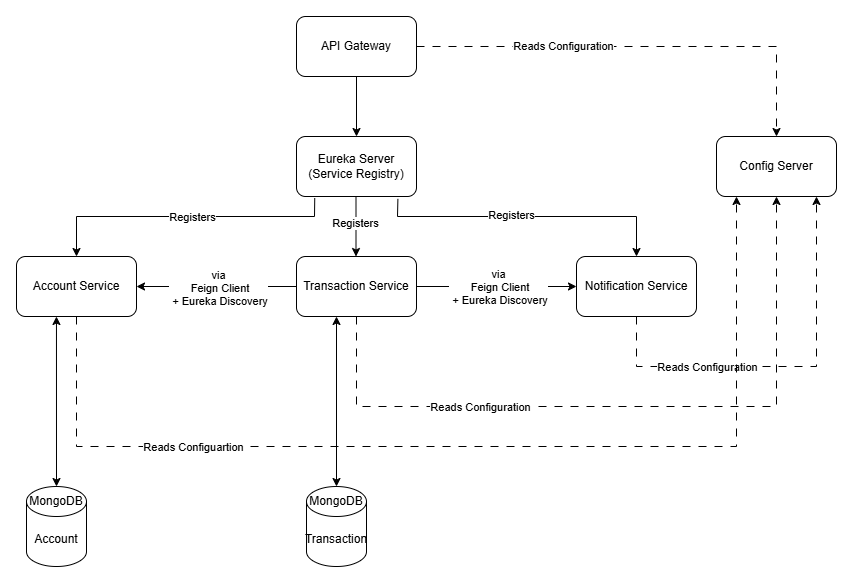

The diagram above was exported from draw.io. Its source (the exported page's mxGraphModel, read from the mxfile embedded in the PNG):
<mxGraphModel dx="1303" dy="659" grid="1" gridSize="10" guides="1" tooltips="1" connect="1" arrows="1" fold="1" page="1" pageScale="1" pageWidth="850" pageHeight="1100" math="0" shadow="0">
  <root>
    <mxCell id="0" />
    <mxCell id="1" parent="0" />
    <mxCell id="YsF2WfJxM-i3SK8pyFVm-3" parent="1" style="rounded=1;whiteSpace=wrap;html=1;" value="API Gateway" vertex="1">
      <mxGeometry height="60" width="120" x="280" y="90" as="geometry" />
    </mxCell>
    <mxCell id="YsF2WfJxM-i3SK8pyFVm-4" parent="1" style="rounded=1;whiteSpace=wrap;html=1;" value="Eureka Server&lt;div&gt;(Service Registry)&lt;/div&gt;" vertex="1">
      <mxGeometry height="60" width="120" x="280" y="210" as="geometry" />
    </mxCell>
    <mxCell id="YsF2WfJxM-i3SK8pyFVm-5" parent="1" style="rounded=1;whiteSpace=wrap;html=1;" value="Account Service" vertex="1">
      <mxGeometry height="60" width="120" y="330" as="geometry" />
    </mxCell>
    <mxCell id="YsF2WfJxM-i3SK8pyFVm-6" parent="1" style="rounded=1;whiteSpace=wrap;html=1;" value="Transaction Service" vertex="1">
      <mxGeometry height="60" width="120" x="280" y="330" as="geometry" />
    </mxCell>
    <mxCell id="YsF2WfJxM-i3SK8pyFVm-7" parent="1" style="rounded=1;whiteSpace=wrap;html=1;" value="Notification Service" vertex="1">
      <mxGeometry height="60" width="120" x="560" y="330" as="geometry" />
    </mxCell>
    <mxCell id="YsF2WfJxM-i3SK8pyFVm-8" parent="1" style="rounded=1;whiteSpace=wrap;html=1;" value="Config Server" vertex="1">
      <mxGeometry height="60" width="120" x="700" y="210" as="geometry" />
    </mxCell>
    <mxCell id="YsF2WfJxM-i3SK8pyFVm-9" edge="1" parent="1" source="YsF2WfJxM-i3SK8pyFVm-3" style="endArrow=classic;html=1;rounded=0;exitX=0.5;exitY=1;exitDx=0;exitDy=0;" target="YsF2WfJxM-i3SK8pyFVm-4" value="">
      <mxGeometry height="50" relative="1" width="50" as="geometry">
        <mxPoint x="400" y="300" as="sourcePoint" />
        <mxPoint x="450" y="250" as="targetPoint" />
      </mxGeometry>
    </mxCell>
    <mxCell id="YsF2WfJxM-i3SK8pyFVm-10" edge="1" parent="1" style="endArrow=classic;html=1;rounded=0;exitX=0.5;exitY=1;exitDx=0;exitDy=0;" value="">
      <mxGeometry height="50" relative="1" width="50" as="geometry">
        <mxPoint x="339.5" y="270" as="sourcePoint" />
        <mxPoint x="339.5" y="330" as="targetPoint" />
      </mxGeometry>
    </mxCell>
    <mxCell id="rJ1xUjzN0D-rD2VAKu0f-24" connectable="0" parent="YsF2WfJxM-i3SK8pyFVm-10" style="edgeLabel;html=1;align=center;verticalAlign=middle;resizable=0;points=[];" value="Registers" vertex="1">
      <mxGeometry relative="1" x="-0.1417" y="-1" as="geometry">
        <mxPoint as="offset" />
      </mxGeometry>
    </mxCell>
    <mxCell id="YsF2WfJxM-i3SK8pyFVm-19" parent="1" style="shape=cylinder3;whiteSpace=wrap;html=1;boundedLbl=1;backgroundOutline=1;size=15;" value="Account" vertex="1">
      <mxGeometry height="80" width="60" x="10" y="560" as="geometry" />
    </mxCell>
    <mxCell id="YsF2WfJxM-i3SK8pyFVm-20" parent="1" style="shape=cylinder3;whiteSpace=wrap;html=1;boundedLbl=1;backgroundOutline=1;size=15;" value="Transaction" vertex="1">
      <mxGeometry height="80" width="60" x="290" y="560" as="geometry" />
    </mxCell>
    <mxCell id="YsF2WfJxM-i3SK8pyFVm-21" edge="1" parent="1" source="YsF2WfJxM-i3SK8pyFVm-19" style="endArrow=classic;startArrow=classic;html=1;rounded=0;exitX=0.5;exitY=0;exitDx=0;exitDy=0;exitPerimeter=0;entryX=0.333;entryY=1;entryDx=0;entryDy=0;entryPerimeter=0;" target="YsF2WfJxM-i3SK8pyFVm-5" value="">
      <mxGeometry height="50" relative="1" width="50" as="geometry">
        <Array as="points" />
        <mxPoint x="200" y="550" as="sourcePoint" />
        <mxPoint x="200" y="390" as="targetPoint" />
      </mxGeometry>
    </mxCell>
    <mxCell id="YsF2WfJxM-i3SK8pyFVm-22" edge="1" parent="1" style="endArrow=classic;startArrow=classic;html=1;rounded=0;exitX=0.5;exitY=0;exitDx=0;exitDy=0;exitPerimeter=0;" value="">
      <mxGeometry height="50" relative="1" width="50" as="geometry">
        <mxPoint x="320" y="560" as="sourcePoint" />
        <mxPoint x="320" y="390" as="targetPoint" />
      </mxGeometry>
    </mxCell>
    <mxCell id="YsF2WfJxM-i3SK8pyFVm-23" parent="1" style="text;html=1;whiteSpace=wrap;strokeColor=none;fillColor=none;align=center;verticalAlign=middle;rounded=0;" value="MongoDB" vertex="1">
      <mxGeometry height="30" width="60" x="10" y="560" as="geometry" />
    </mxCell>
    <mxCell id="YsF2WfJxM-i3SK8pyFVm-24" parent="1" style="text;html=1;whiteSpace=wrap;strokeColor=none;fillColor=none;align=center;verticalAlign=middle;rounded=0;" value="MongoDB" vertex="1">
      <mxGeometry height="30" width="60" x="290" y="560" as="geometry" />
    </mxCell>
    <mxCell id="rJ1xUjzN0D-rD2VAKu0f-1" edge="1" parent="1" source="YsF2WfJxM-i3SK8pyFVm-3" style="endArrow=classic;html=1;rounded=0;exitX=1;exitY=0.5;exitDx=0;exitDy=0;entryX=0.5;entryY=0;entryDx=0;entryDy=0;dashed=1;dashPattern=8 8;" target="YsF2WfJxM-i3SK8pyFVm-8" value="">
      <mxGeometry height="50" relative="1" width="50" as="geometry">
        <Array as="points">
          <mxPoint x="760" y="120" />
        </Array>
        <mxPoint x="640" y="120" as="sourcePoint" />
        <mxPoint x="760" y="200" as="targetPoint" />
      </mxGeometry>
    </mxCell>
    <mxCell id="rJ1xUjzN0D-rD2VAKu0f-12" connectable="0" parent="rJ1xUjzN0D-rD2VAKu0f-1" style="edgeLabel;html=1;align=center;verticalAlign=middle;resizable=0;points=[];" value="Reads Configuration" vertex="1">
      <mxGeometry relative="1" x="-0.3492" y="1" as="geometry">
        <mxPoint as="offset" />
      </mxGeometry>
    </mxCell>
    <mxCell id="rJ1xUjzN0D-rD2VAKu0f-2" edge="1" parent="1" source="YsF2WfJxM-i3SK8pyFVm-6" style="endArrow=classic;html=1;rounded=0;entryX=1;entryY=0.5;entryDx=0;entryDy=0;exitX=0;exitY=0.5;exitDx=0;exitDy=0;" target="YsF2WfJxM-i3SK8pyFVm-5" value="">
      <mxGeometry height="50" relative="1" width="50" as="geometry">
        <mxPoint x="400" y="320" as="sourcePoint" />
        <mxPoint x="450" y="270" as="targetPoint" />
      </mxGeometry>
    </mxCell>
    <mxCell id="rJ1xUjzN0D-rD2VAKu0f-19" connectable="0" parent="rJ1xUjzN0D-rD2VAKu0f-2" style="edgeLabel;html=1;align=center;verticalAlign=middle;resizable=0;points=[];" value="via&lt;div&gt;&amp;nbsp;Feign Client&lt;/div&gt;&lt;div&gt;&amp;nbsp;+ Eureka Discovery&lt;/div&gt;" vertex="1">
      <mxGeometry relative="1" x="-0.0233" y="1" as="geometry">
        <mxPoint as="offset" />
      </mxGeometry>
    </mxCell>
    <mxCell id="rJ1xUjzN0D-rD2VAKu0f-3" edge="1" parent="1" source="YsF2WfJxM-i3SK8pyFVm-6" style="endArrow=classic;html=1;rounded=0;exitX=1;exitY=0.5;exitDx=0;exitDy=0;entryX=0;entryY=0.5;entryDx=0;entryDy=0;" target="YsF2WfJxM-i3SK8pyFVm-7" value="">
      <mxGeometry height="50" relative="1" width="50" as="geometry">
        <mxPoint x="470" y="450" as="sourcePoint" />
        <mxPoint x="520" y="400" as="targetPoint" />
      </mxGeometry>
    </mxCell>
    <mxCell id="rJ1xUjzN0D-rD2VAKu0f-18" connectable="0" parent="rJ1xUjzN0D-rD2VAKu0f-3" style="edgeLabel;html=1;align=center;verticalAlign=middle;resizable=0;points=[];" value="via&lt;div&gt;&amp;nbsp;Feign Client&lt;/div&gt;&lt;div&gt;&amp;nbsp;+ Eureka Discovery&lt;/div&gt;" vertex="1">
      <mxGeometry relative="1" x="0.01" as="geometry">
        <mxPoint as="offset" />
      </mxGeometry>
    </mxCell>
    <mxCell id="rJ1xUjzN0D-rD2VAKu0f-4" edge="1" parent="1" source="YsF2WfJxM-i3SK8pyFVm-6" style="endArrow=classic;html=1;rounded=0;exitX=0.5;exitY=1;exitDx=0;exitDy=0;dashed=1;dashPattern=8 8;" value="">
      <mxGeometry height="50" relative="1" width="50" as="geometry">
        <Array as="points">
          <mxPoint x="340" y="480" />
          <mxPoint x="760" y="480" />
        </Array>
        <mxPoint x="340" y="480" as="sourcePoint" />
        <mxPoint x="760" y="270" as="targetPoint" />
      </mxGeometry>
    </mxCell>
    <mxCell id="rJ1xUjzN0D-rD2VAKu0f-11" connectable="0" parent="rJ1xUjzN0D-rD2VAKu0f-4" style="edgeLabel;html=1;align=center;verticalAlign=middle;resizable=0;points=[];" value="Reads Configuration" vertex="1">
      <mxGeometry relative="1" x="-0.405" as="geometry">
        <mxPoint as="offset" />
      </mxGeometry>
    </mxCell>
    <mxCell id="rJ1xUjzN0D-rD2VAKu0f-5" edge="1" parent="1" source="YsF2WfJxM-i3SK8pyFVm-7" style="endArrow=classic;html=1;rounded=0;exitX=0.5;exitY=1;exitDx=0;exitDy=0;dashed=1;dashPattern=8 8;" value="">
      <mxGeometry height="50" relative="1" width="50" as="geometry">
        <Array as="points">
          <mxPoint x="620" y="440" />
          <mxPoint x="800" y="440" />
        </Array>
        <mxPoint x="750" y="320" as="sourcePoint" />
        <mxPoint x="800" y="270" as="targetPoint" />
      </mxGeometry>
    </mxCell>
    <mxCell id="rJ1xUjzN0D-rD2VAKu0f-13" connectable="0" parent="rJ1xUjzN0D-rD2VAKu0f-5" style="edgeLabel;html=1;align=center;verticalAlign=middle;resizable=0;points=[];" value="Reads Configuration" vertex="1">
      <mxGeometry relative="1" x="-0.498" as="geometry">
        <mxPoint x="20" as="offset" />
      </mxGeometry>
    </mxCell>
    <mxCell id="rJ1xUjzN0D-rD2VAKu0f-6" edge="1" parent="1" source="YsF2WfJxM-i3SK8pyFVm-5" style="endArrow=classic;html=1;rounded=0;exitX=0.5;exitY=1;exitDx=0;exitDy=0;dashed=1;dashPattern=8 8;" value="">
      <mxGeometry height="50" relative="1" width="50" as="geometry">
        <Array as="points">
          <mxPoint x="60" y="520" />
          <mxPoint x="720" y="520" />
        </Array>
        <mxPoint x="220" y="520" as="sourcePoint" />
        <mxPoint x="720" y="270" as="targetPoint" />
      </mxGeometry>
    </mxCell>
    <mxCell id="rJ1xUjzN0D-rD2VAKu0f-10" connectable="0" parent="rJ1xUjzN0D-rD2VAKu0f-6" style="edgeLabel;html=1;align=center;verticalAlign=middle;resizable=0;points=[];" value="Reads Configuartion" vertex="1">
      <mxGeometry relative="1" x="-0.5264" as="geometry">
        <mxPoint as="offset" />
      </mxGeometry>
    </mxCell>
    <mxCell id="rJ1xUjzN0D-rD2VAKu0f-20" edge="1" parent="1" source="YsF2WfJxM-i3SK8pyFVm-4" style="endArrow=classic;html=1;rounded=0;exitX=0.152;exitY=1.027;exitDx=0;exitDy=0;exitPerimeter=0;entryX=0.5;entryY=0;entryDx=0;entryDy=0;" target="YsF2WfJxM-i3SK8pyFVm-5" value="">
      <mxGeometry height="50" relative="1" width="50" as="geometry">
        <Array as="points">
          <mxPoint x="298" y="290" />
          <mxPoint x="60" y="290" />
        </Array>
        <mxPoint x="110" y="290" as="sourcePoint" />
        <mxPoint x="160" y="240" as="targetPoint" />
      </mxGeometry>
    </mxCell>
    <mxCell id="rJ1xUjzN0D-rD2VAKu0f-23" connectable="0" parent="rJ1xUjzN0D-rD2VAKu0f-20" style="edgeLabel;html=1;align=center;verticalAlign=middle;resizable=0;points=[];" value="Registers" vertex="1">
      <mxGeometry relative="1" x="-0.0476" as="geometry">
        <mxPoint as="offset" />
      </mxGeometry>
    </mxCell>
    <mxCell id="rJ1xUjzN0D-rD2VAKu0f-22" edge="1" parent="1" source="YsF2WfJxM-i3SK8pyFVm-4" style="endArrow=classic;html=1;rounded=0;entryX=0.5;entryY=0;entryDx=0;entryDy=0;exitX=0.845;exitY=1.04;exitDx=0;exitDy=0;exitPerimeter=0;" target="YsF2WfJxM-i3SK8pyFVm-7" value="">
      <mxGeometry height="50" relative="1" width="50" as="geometry">
        <Array as="points">
          <mxPoint x="381" y="290" />
          <mxPoint x="620" y="290" />
        </Array>
        <mxPoint x="360" y="300" as="sourcePoint" />
        <mxPoint x="490" y="270" as="targetPoint" />
      </mxGeometry>
    </mxCell>
    <mxCell id="rJ1xUjzN0D-rD2VAKu0f-25" connectable="0" parent="rJ1xUjzN0D-rD2VAKu0f-22" style="edgeLabel;html=1;align=center;verticalAlign=middle;resizable=0;points=[];" value="Registers" vertex="1">
      <mxGeometry relative="1" x="-0.1193" y="2" as="geometry">
        <mxPoint x="1" as="offset" />
      </mxGeometry>
    </mxCell>
  </root>
</mxGraphModel>